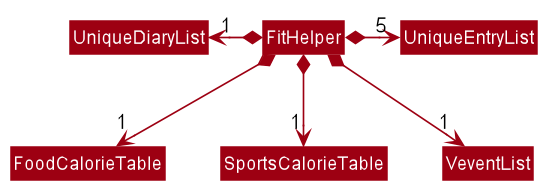

The diagram above was rendered by PlantUML. Its source (embedded in the PNG):
@startuml








skinparam BackgroundColor #FFFFFFF

skinparam Shadowing false

skinparam Class {
    FontColor #FFFFFF
    BorderThickness 1
    BorderColor #FFFFFF
    StereotypeFontColor #FFFFFF
    FontName Arial
}

skinparam Actor {
    BorderColor #000000
    Color #000000
    FontName Arial
}

skinparam Sequence {
    MessageAlign center
    BoxFontSize 15
    BoxPadding 0
    BoxFontColor #FFFFFF
    FontName Arial
}

skinparam Participant {
    FontColor #FFFFFFF
    Padding 20
}

skinparam MinClassWidth 50
skinparam ParticipantPadding 10
skinparam Shadowing false
skinparam DefaultTextAlignment center
skinparam packageStyle Rectangle

hide footbox
hide members
hide circle
skinparam arrowThickness 1.1
skinparam arrowColor #9D0012
skinparam classBackgroundColor #9D0012
skinparam classAttributeIconSize 0
skinparam classAttributeFontColor #FFFFFF

Class FitHelper

Class UniqueDiaryList

Class UniqueEntryList

Class FoodCalorieTable

Class SportsCalorieTable

Class VeventList

FitHelper *-left-> "1" UniqueDiaryList
FitHelper *-right-> "5" UniqueEntryList
FitHelper *-down-> "1" FoodCalorieTable
FitHelper *-down-> "1" SportsCalorieTable
FitHelper *-down-> "1" VeventList

@enduml